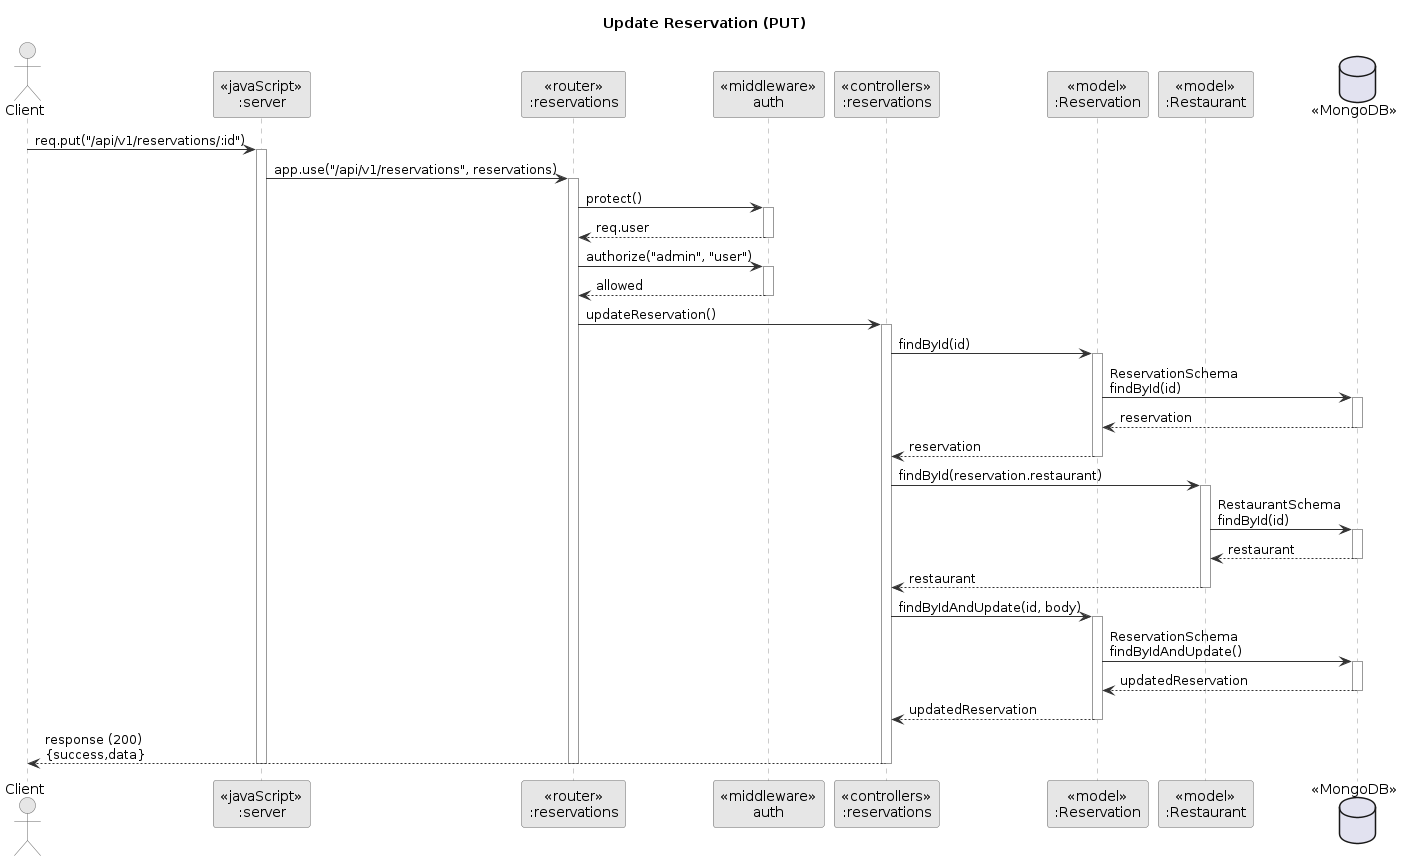

The diagram above was rendered by PlantUML. Its source (embedded in the PNG):
@startuml
title Update Reservation (PUT)

skinparam backgroundColor white
skinparam ParticipantBackgroundColor #E6E6E6
skinparam ParticipantBorderColor #666666
skinparam SequenceLifeLineBorderColor #999999
skinparam ArrowColor #333333
skinparam ActorBorderColor #666666
skinparam ActorBackgroundColor #E6E6E6

actor Client

participant "<<javaScript>>\n:server" as S
participant "<<router>>\n:reservations" as R
participant "<<middleware>>\nauth" as MW
participant "<<controllers>>\n:reservations" as C
participant "<<model>>\n:Reservation" as M
participant "<<model>>\n:Restaurant" as RM
database "<<MongoDB>>" as DB

Client -> S : req.put("/api/v1/reservations/:id")
activate S
S -> R : app.use("/api/v1/reservations", reservations)
activate R

R -> MW : protect()
activate MW
MW --> R : req.user
deactivate MW

R -> MW : authorize("admin", "user")
activate MW
MW --> R : allowed
deactivate MW

R -> C : updateReservation()
activate C

C -> M : findById(id)
activate M
M -> DB : ReservationSchema\nfindById(id)
activate DB
DB --> M : reservation
deactivate DB
M --> C : reservation
deactivate M

C -> RM : findById(reservation.restaurant)
activate RM
RM -> DB : RestaurantSchema\nfindById(id)
activate DB
DB --> RM : restaurant
deactivate DB
RM --> C : restaurant
deactivate RM

C -> M : findByIdAndUpdate(id, body)
activate M
M -> DB : ReservationSchema\nfindByIdAndUpdate()
activate DB
DB --> M : updatedReservation
deactivate DB
M --> C : updatedReservation
deactivate M

C --> Client : response (200)\n{success,data}
deactivate C
deactivate R
deactivate S
@enduml